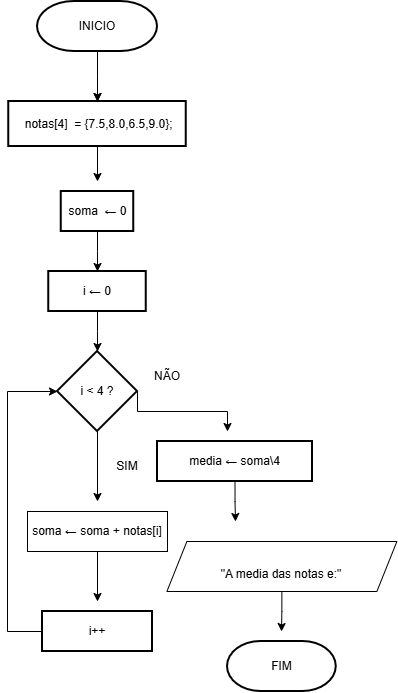

The diagram above was exported from draw.io. Its source (the exported page's mxGraphModel, read from the mxfile embedded in the PNG):
<mxGraphModel dx="1016" dy="560" grid="1" gridSize="10" guides="1" tooltips="1" connect="1" arrows="1" fold="1" page="1" pageScale="1" pageWidth="827" pageHeight="1169" math="0" shadow="0">
  <root>
    <mxCell id="0" />
    <mxCell id="1" parent="0" />
    <mxCell id="90-0iYvK7tNZo6XNAXxa-7" edge="1" parent="1" source="6OoXUmonc-afzEsxxwJy-1" style="edgeStyle=orthogonalEdgeStyle;rounded=0;orthogonalLoop=1;jettySize=auto;html=1;" target="90-0iYvK7tNZo6XNAXxa-2">
      <mxGeometry relative="1" as="geometry" />
    </mxCell>
    <mxCell id="90-0iYvK7tNZo6XNAXxa-8" edge="1" parent="1" source="6OoXUmonc-afzEsxxwJy-1" style="edgeStyle=orthogonalEdgeStyle;rounded=0;orthogonalLoop=1;jettySize=auto;html=1;exitX=0.5;exitY=1;exitDx=0;exitDy=0;exitPerimeter=0;" target="90-0iYvK7tNZo6XNAXxa-2">
      <mxGeometry relative="1" as="geometry" />
    </mxCell>
    <mxCell id="6OoXUmonc-afzEsxxwJy-1" parent="1" style="strokeWidth=2;html=1;shape=mxgraph.flowchart.terminator;whiteSpace=wrap;" value="INICIO" vertex="1">
      <mxGeometry height="50" width="120" x="320" y="10" as="geometry" />
    </mxCell>
    <mxCell id="90-0iYvK7tNZo6XNAXxa-10" edge="1" parent="1" source="90-0iYvK7tNZo6XNAXxa-2" style="edgeStyle=orthogonalEdgeStyle;rounded=0;orthogonalLoop=1;jettySize=auto;html=1;exitX=0.5;exitY=1;exitDx=0;exitDy=0;">
      <mxGeometry relative="1" as="geometry">
        <mxPoint x="380" y="190" as="targetPoint" />
      </mxGeometry>
    </mxCell>
    <mxCell id="90-0iYvK7tNZo6XNAXxa-2" parent="1" style="whiteSpace=wrap;html=1;strokeWidth=2;" value="&amp;nbsp;notas[4]&amp;nbsp; = {7.5&lt;span style=&quot;background-color: transparent; color: light-dark(rgb(0, 0, 0), rgb(255, 255, 255));&quot;&gt;,8.0,6.5,9.0};&lt;/span&gt;" vertex="1">
      <mxGeometry height="45" width="177.5" x="291.25" y="110" as="geometry" />
    </mxCell>
    <mxCell id="36kYAmnZef4N9RWYsTzk-2" edge="1" parent="1" source="36kYAmnZef4N9RWYsTzk-1" style="edgeStyle=orthogonalEdgeStyle;rounded=0;orthogonalLoop=1;jettySize=auto;html=1;">
      <mxGeometry relative="1" as="geometry">
        <mxPoint x="380" y="280" as="targetPoint" />
      </mxGeometry>
    </mxCell>
    <mxCell id="36kYAmnZef4N9RWYsTzk-1" parent="1" style="whiteSpace=wrap;html=1;strokeWidth=2;" value="soma&amp;nbsp; ← 0" vertex="1">
      <mxGeometry height="40" width="72.5" x="343.75" y="200" as="geometry" />
    </mxCell>
    <mxCell id="g772Qiv_tLgaKcRVus4t-2" edge="1" parent="1" source="pg8JBiLKAaUcp_fK5ku_-1" style="edgeStyle=orthogonalEdgeStyle;rounded=0;orthogonalLoop=1;jettySize=auto;html=1;">
      <mxGeometry relative="1" as="geometry">
        <mxPoint x="380" y="360" as="targetPoint" />
      </mxGeometry>
    </mxCell>
    <mxCell id="pg8JBiLKAaUcp_fK5ku_-1" parent="1" style="whiteSpace=wrap;html=1;strokeWidth=2;" value="i ← 0" vertex="1">
      <mxGeometry height="40" width="97.5" x="331.25" y="280" as="geometry" />
    </mxCell>
    <mxCell id="ovY0NIx5l4_ijpcCa4lo-1" edge="1" parent="1" source="g772Qiv_tLgaKcRVus4t-1" style="edgeStyle=orthogonalEdgeStyle;rounded=0;orthogonalLoop=1;jettySize=auto;html=1;exitX=0.5;exitY=1;exitDx=0;exitDy=0;">
      <mxGeometry relative="1" as="geometry">
        <mxPoint x="380" y="510" as="targetPoint" />
      </mxGeometry>
    </mxCell>
    <mxCell id="g772Qiv_tLgaKcRVus4t-1" parent="1" style="rhombus;whiteSpace=wrap;html=1;strokeWidth=2;" value="i &amp;lt; 4 ?" vertex="1">
      <mxGeometry height="80" width="80" x="340" y="360" as="geometry" />
    </mxCell>
    <mxCell id="Mq7iHtQp6jPZiNP-ET9z-1" edge="1" parent="1" source="g772Qiv_tLgaKcRVus4t-4" style="edgeStyle=orthogonalEdgeStyle;rounded=0;orthogonalLoop=1;jettySize=auto;html=1;exitX=0;exitY=1;exitDx=0;exitDy=0;">
      <mxGeometry relative="1" as="geometry">
        <mxPoint x="510" y="440" as="targetPoint" />
      </mxGeometry>
    </mxCell>
    <mxCell id="g772Qiv_tLgaKcRVus4t-4" parent="1" style="text;html=1;whiteSpace=wrap;strokeColor=none;fillColor=none;align=center;verticalAlign=middle;rounded=0;" value="NÃO" vertex="1">
      <mxGeometry height="30" width="60" x="420" y="370" as="geometry" />
    </mxCell>
    <mxCell id="g772Qiv_tLgaKcRVus4t-5" parent="1" style="strokeWidth=2;html=1;shape=mxgraph.flowchart.terminator;whiteSpace=wrap;" value="FIM" vertex="1">
      <mxGeometry height="50" width="108.75" x="510.01" y="650" as="geometry" />
    </mxCell>
    <mxCell id="ovY0NIx5l4_ijpcCa4lo-3" parent="1" style="text;html=1;whiteSpace=wrap;strokeColor=none;fillColor=none;align=center;verticalAlign=middle;rounded=0;" value="SIM" vertex="1">
      <mxGeometry height="30" width="60" x="380" y="460" as="geometry" />
    </mxCell>
    <mxCell id="WEElNFuZsKhKrhvtbY4s-1" edge="1" parent="1" source="ovY0NIx5l4_ijpcCa4lo-4" style="edgeStyle=orthogonalEdgeStyle;rounded=0;orthogonalLoop=1;jettySize=auto;html=1;exitX=0.5;exitY=1;exitDx=0;exitDy=0;">
      <mxGeometry relative="1" as="geometry">
        <mxPoint x="380" y="610" as="targetPoint" />
      </mxGeometry>
    </mxCell>
    <mxCell id="ovY0NIx5l4_ijpcCa4lo-4" parent="1" style="rounded=0;whiteSpace=wrap;html=1;" value="soma ← soma + notas[i]" vertex="1">
      <mxGeometry height="40" width="140" x="310" y="520" as="geometry" />
    </mxCell>
    <mxCell id="aunScVybxyBFWD_ll5Ol-1" edge="1" parent="1" source="O1mfYrNNZXNZBCY7v_rt-1" style="edgeStyle=orthogonalEdgeStyle;rounded=0;orthogonalLoop=1;jettySize=auto;html=1;exitX=0;exitY=0.5;exitDx=0;exitDy=0;entryX=0;entryY=0.5;entryDx=0;entryDy=0;" target="g772Qiv_tLgaKcRVus4t-1">
      <mxGeometry relative="1" as="geometry">
        <Array as="points">
          <mxPoint x="290" y="640" />
          <mxPoint x="290" y="400" />
        </Array>
      </mxGeometry>
    </mxCell>
    <mxCell id="O1mfYrNNZXNZBCY7v_rt-1" parent="1" style="whiteSpace=wrap;html=1;strokeWidth=2;" value="i++" vertex="1">
      <mxGeometry height="40" width="110" x="325" y="620" as="geometry" />
    </mxCell>
    <mxCell id="xfP83ffHShgUpUex5vev-1" edge="1" parent="1" source="aunScVybxyBFWD_ll5Ol-3" style="edgeStyle=orthogonalEdgeStyle;rounded=0;orthogonalLoop=1;jettySize=auto;html=1;exitX=0.5;exitY=1;exitDx=0;exitDy=0;">
      <mxGeometry relative="1" as="geometry">
        <mxPoint x="518" y="530" as="targetPoint" />
      </mxGeometry>
    </mxCell>
    <mxCell id="aunScVybxyBFWD_ll5Ol-3" parent="1" style="whiteSpace=wrap;html=1;strokeWidth=2;" value="media ← soma\4" vertex="1">
      <mxGeometry height="40" width="155" x="440" y="450" as="geometry" />
    </mxCell>
    <mxCell id="xfP83ffHShgUpUex5vev-2" edge="1" parent="1" source="aunScVybxyBFWD_ll5Ol-5" style="edgeStyle=orthogonalEdgeStyle;rounded=0;orthogonalLoop=1;jettySize=auto;html=1;exitX=0.5;exitY=1;exitDx=0;exitDy=0;">
      <mxGeometry relative="1" as="geometry">
        <mxPoint x="564" y="640" as="targetPoint" />
      </mxGeometry>
    </mxCell>
    <mxCell id="aunScVybxyBFWD_ll5Ol-5" parent="1" style="shape=parallelogram;perimeter=parallelogramPerimeter;whiteSpace=wrap;html=1;fixedSize=1;" value="&lt;br&gt;&lt;div&gt;&quot;A media das notas e:&quot;&lt;/div&gt;" vertex="1">
      <mxGeometry height="50" width="230" x="449.38" y="550" as="geometry" />
    </mxCell>
  </root>
</mxGraphModel>